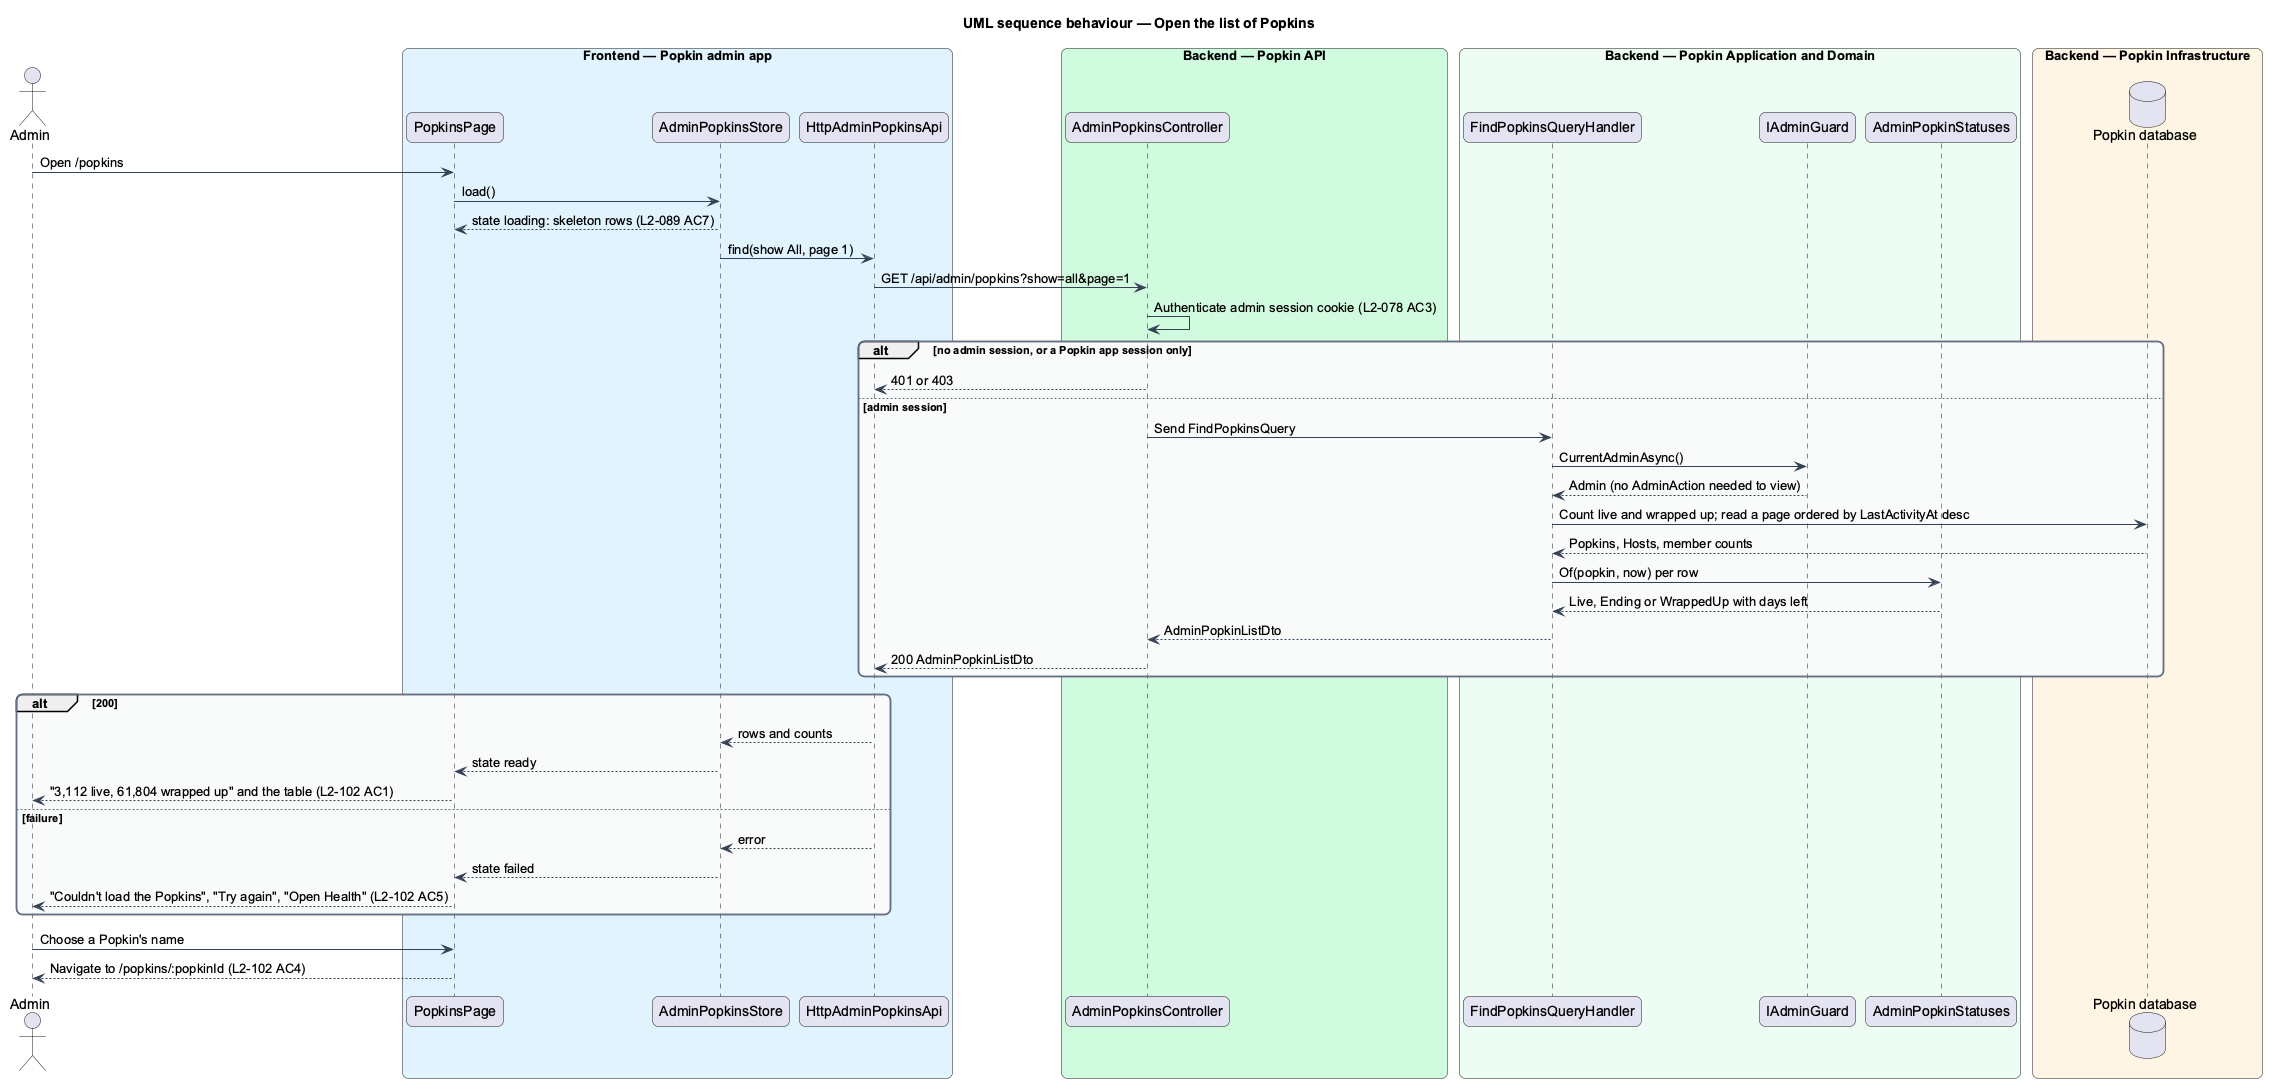

The diagram above was rendered by PlantUML. Its source (embedded in the PNG):
@startuml
title UML sequence behaviour — Open the list of Popkins
skinparam backgroundColor #FFFFFF
skinparam shadowing false
skinparam roundcorner 12
skinparam defaultFontName Arial
skinparam ArrowColor #344054
skinparam rectangle {
  BorderColor #344054
  FontColor #101828
}
skinparam package {
  BorderColor #667085
  FontColor #101828
  BackgroundColor #F9FAFB
}
actor "Admin" as actor
box "Frontend — Popkin admin app" #E0F2FE
  participant "PopkinsPage" as page
  participant "AdminPopkinsStore" as store
  participant "HttpAdminPopkinsApi" as client
end box
box "Backend — Popkin API" #D1FADF
  participant "AdminPopkinsController" as ctrl
end box
box "Backend — Popkin Application and Domain" #ECFDF3
  participant "FindPopkinsQueryHandler" as handler
  participant "IAdminGuard" as guard
  participant "AdminPopkinStatuses" as status
end box
box "Backend — Popkin Infrastructure" #FFF4E5
  database "Popkin database" as db
end box
actor -> page : Open /popkins
page -> store : load()
store --> page : state loading: skeleton rows (L2-089 AC7)
store -> client : find(show All, page 1)
client -> ctrl : GET /api/admin/popkins?show=all&page=1
ctrl -> ctrl : Authenticate admin session cookie (L2-078 AC3)
alt no admin session, or a Popkin app session only
  ctrl --> client : 401 or 403
else admin session
  ctrl -> handler : Send FindPopkinsQuery
  handler -> guard : CurrentAdminAsync()
  guard --> handler : Admin (no AdminAction needed to view)
  handler -> db : Count live and wrapped up; read a page ordered by LastActivityAt desc
  db --> handler : Popkins, Hosts, member counts
  handler -> status : Of(popkin, now) per row
  status --> handler : Live, Ending or WrappedUp with days left
  handler --> ctrl : AdminPopkinListDto
  ctrl --> client : 200 AdminPopkinListDto
end
alt 200
  client --> store : rows and counts
  store --> page : state ready
  page --> actor : "3,112 live, 61,804 wrapped up" and the table (L2-102 AC1)
else failure
  client --> store : error
  store --> page : state failed
  page --> actor : "Couldn't load the Popkins", "Try again", "Open Health" (L2-102 AC5)
end
actor -> page : Choose a Popkin's name
page --> actor : Navigate to /popkins/:popkinId (L2-102 AC4)
@enduml